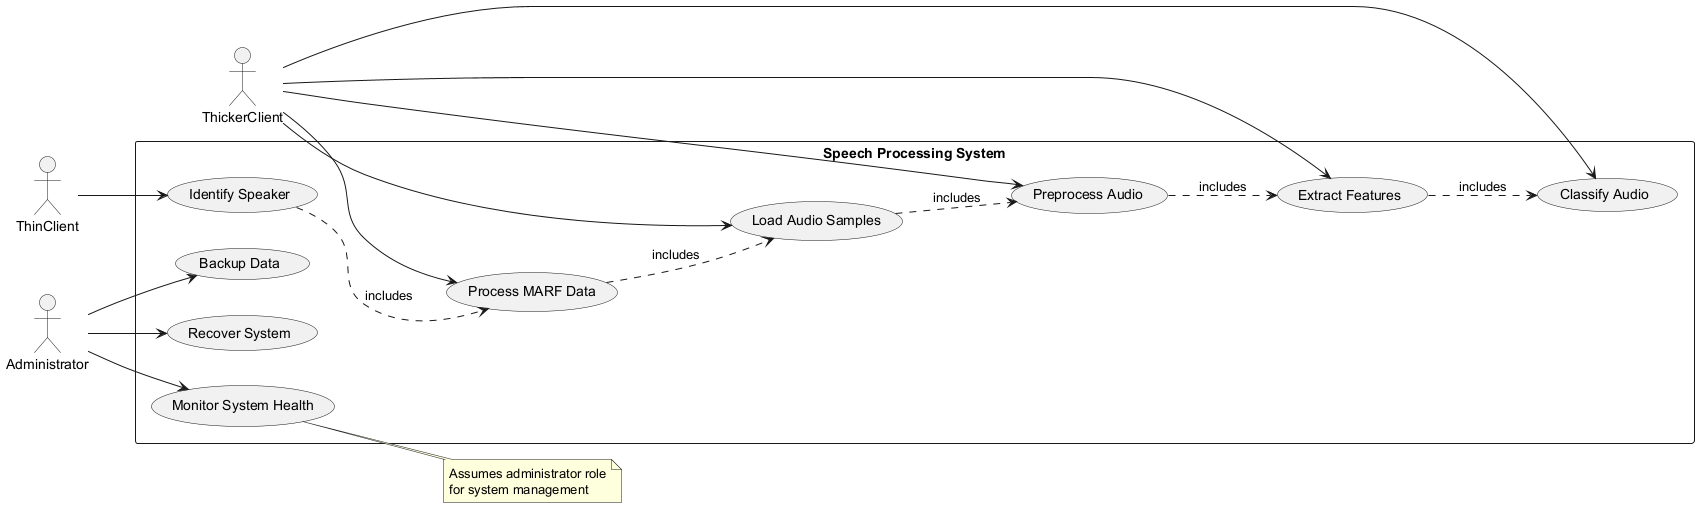

The diagram above was rendered by PlantUML. Its source (embedded in the PNG):
@startuml
left to right direction
actor "ThinClient" as TC
actor "ThickerClient" as TKC
actor "Administrator" as Admin

rectangle "Speech Processing System" {
  usecase "Identify Speaker" as UC1
  usecase "Process MARF Data" as UC2
  usecase "Load Audio Samples" as UC3
  usecase "Preprocess Audio" as UC4
  usecase "Extract Features" as UC5
  usecase "Classify Audio" as UC6
  usecase "Monitor System Health" as UC7
  usecase "Backup Data" as UC8
  usecase "Recover System" as UC9
}

TC --> UC1
TKC --> UC2
TKC --> UC3
TKC --> UC4
TKC --> UC5
TKC --> UC6
Admin --> UC7
Admin --> UC8
Admin --> UC9

UC1 ..> UC2 : includes
UC2 ..> UC3 : includes
UC3 ..> UC4 : includes
UC4 ..> UC5 : includes
UC5 ..> UC6 : includes

note right of UC7
  Assumes administrator role
  for system management
end note
@enduml